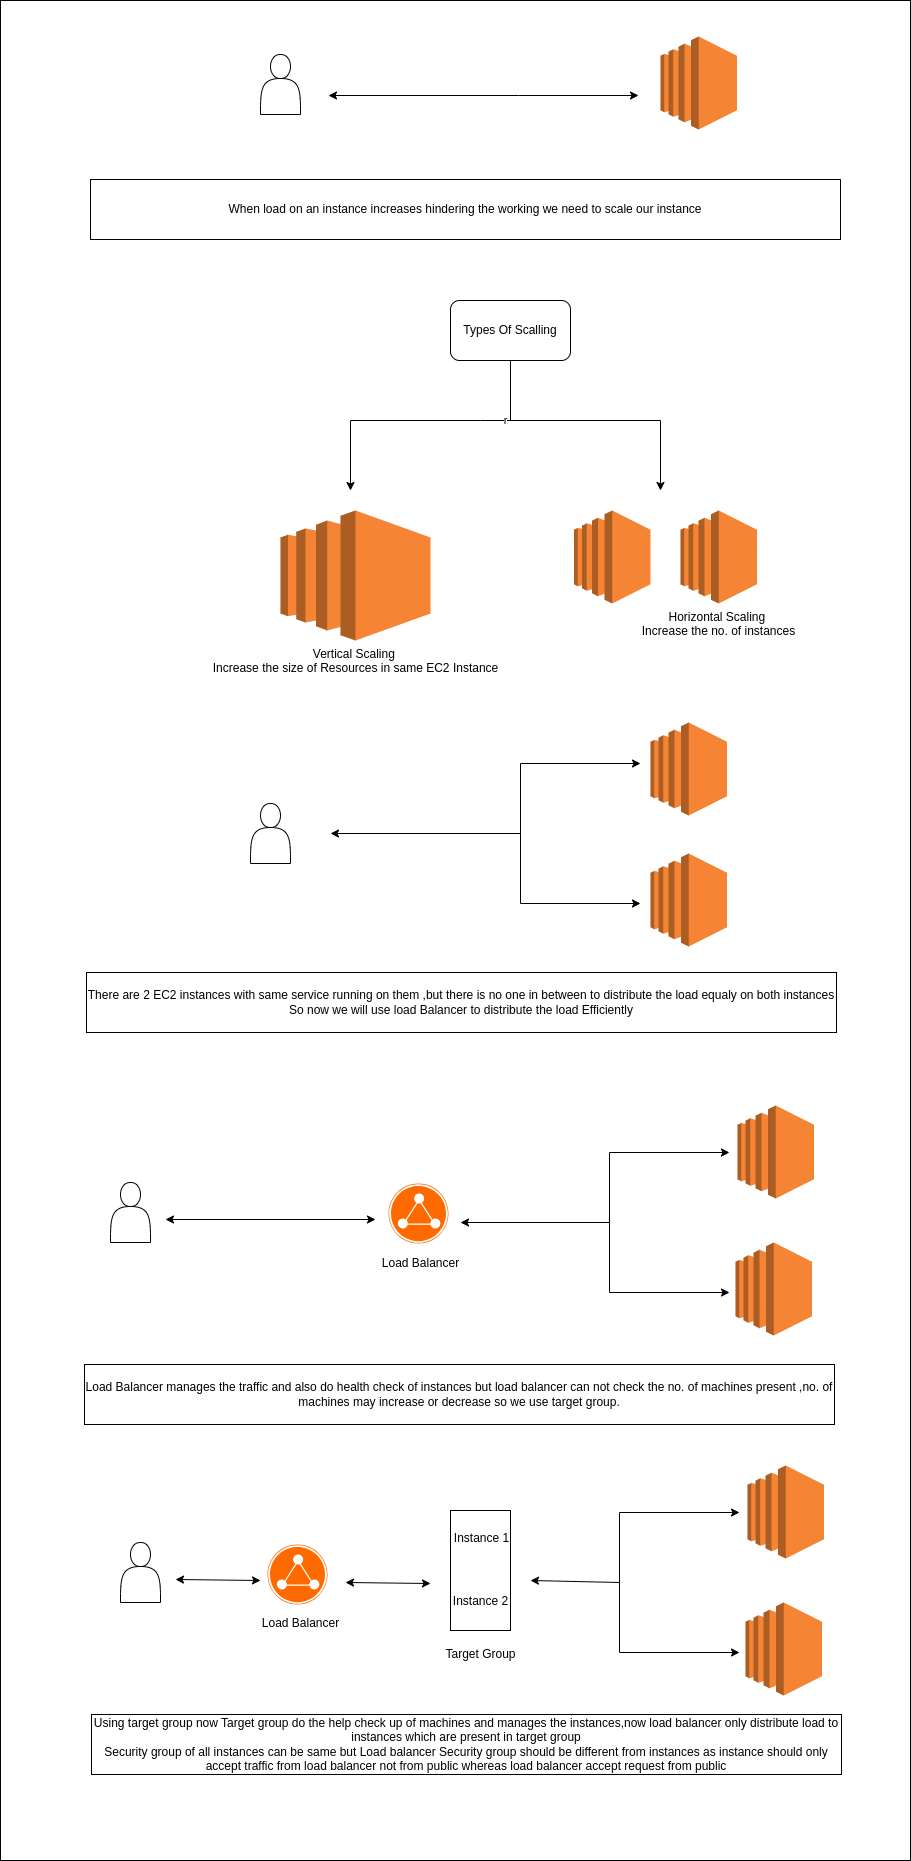

The diagram above was exported from draw.io. Its source (the exported page's mxGraphModel, read from the mxfile embedded in the PNG):
<mxGraphModel dx="2472" dy="833" grid="1" gridSize="10" guides="1" tooltips="1" connect="1" arrows="1" fold="1" page="1" pageScale="1" pageWidth="827" pageHeight="1169" background="light-dark(#FFFFFF,#808080)" math="0" shadow="0">
  <root>
    <mxCell id="0" />
    <mxCell id="1" parent="0" />
    <mxCell id="NUEigFsp8f2Dyo1uNI9G-1" value="" style="rounded=0;whiteSpace=wrap;html=1;" vertex="1" parent="1">
      <mxGeometry x="-30" y="20" width="910" height="1860" as="geometry" />
    </mxCell>
    <mxCell id="kPz4R6LYXs5V-1H3STyb-1" value="" style="outlineConnect=0;dashed=0;verticalLabelPosition=bottom;verticalAlign=top;align=center;html=1;shape=mxgraph.aws3.ec2;fillColor=#F58534;gradientColor=none;" parent="1" vertex="1">
      <mxGeometry x="620" y="873" width="76.5" height="93" as="geometry" />
    </mxCell>
    <mxCell id="kPz4R6LYXs5V-1H3STyb-2" value="Vertical Scaling&amp;nbsp;&lt;br&gt;Increase the size of Resources in same EC2 Instance" style="outlineConnect=0;dashed=0;verticalLabelPosition=bottom;verticalAlign=top;align=center;html=1;shape=mxgraph.aws3.ec2;fillColor=#F58534;gradientColor=none;" parent="1" vertex="1">
      <mxGeometry x="250" y="530" width="150" height="130" as="geometry" />
    </mxCell>
    <mxCell id="kPz4R6LYXs5V-1H3STyb-4" value="" style="shape=actor;whiteSpace=wrap;html=1;" parent="1" vertex="1">
      <mxGeometry x="220" y="823" width="40" height="60" as="geometry" />
    </mxCell>
    <mxCell id="kPz4R6LYXs5V-1H3STyb-5" value="" style="endArrow=classic;startArrow=classic;html=1;rounded=0;" parent="1" edge="1">
      <mxGeometry width="50" height="50" relative="1" as="geometry">
        <mxPoint x="300" y="853" as="sourcePoint" />
        <mxPoint x="610" y="783" as="targetPoint" />
        <Array as="points">
          <mxPoint x="490" y="853" />
          <mxPoint x="490" y="783" />
        </Array>
      </mxGeometry>
    </mxCell>
    <mxCell id="kPz4R6LYXs5V-1H3STyb-6" value="" style="endArrow=classic;html=1;rounded=0;" parent="1" edge="1">
      <mxGeometry width="50" height="50" relative="1" as="geometry">
        <mxPoint x="490" y="853" as="sourcePoint" />
        <mxPoint x="610" y="923" as="targetPoint" />
        <Array as="points">
          <mxPoint x="490" y="923" />
        </Array>
      </mxGeometry>
    </mxCell>
    <mxCell id="kPz4R6LYXs5V-1H3STyb-7" value="There are 2 EC2 instances with same service running on them ,but there is no one in between to distribute the load equaly on both instances&lt;div&gt;So now we will use load Balancer to distribute the load Efficiently&lt;/div&gt;" style="rounded=0;whiteSpace=wrap;html=1;" parent="1" vertex="1">
      <mxGeometry x="56" y="992" width="750" height="60" as="geometry" />
    </mxCell>
    <mxCell id="kPz4R6LYXs5V-1H3STyb-8" value="" style="outlineConnect=0;dashed=0;verticalLabelPosition=bottom;verticalAlign=top;align=center;html=1;shape=mxgraph.aws3.ec2;fillColor=#F58534;gradientColor=none;" parent="1" vertex="1">
      <mxGeometry x="630" y="56" width="76.5" height="93" as="geometry" />
    </mxCell>
    <mxCell id="kPz4R6LYXs5V-1H3STyb-9" value="" style="shape=actor;whiteSpace=wrap;html=1;" parent="1" vertex="1">
      <mxGeometry x="230" y="74" width="40" height="60" as="geometry" />
    </mxCell>
    <mxCell id="kPz4R6LYXs5V-1H3STyb-10" value="" style="endArrow=classic;startArrow=classic;html=1;rounded=0;" parent="1" edge="1">
      <mxGeometry width="50" height="50" relative="1" as="geometry">
        <mxPoint x="298" y="115" as="sourcePoint" />
        <mxPoint x="608" y="115" as="targetPoint" />
        <Array as="points">
          <mxPoint x="488" y="115" />
        </Array>
      </mxGeometry>
    </mxCell>
    <mxCell id="kPz4R6LYXs5V-1H3STyb-11" value="When load on an instance increases hindering the working we need to scale our instance" style="rounded=0;whiteSpace=wrap;html=1;" parent="1" vertex="1">
      <mxGeometry x="60" y="199" width="750" height="60" as="geometry" />
    </mxCell>
    <mxCell id="kPz4R6LYXs5V-1H3STyb-12" value="r" style="endArrow=classic;startArrow=classic;html=1;rounded=0;" parent="1" edge="1">
      <mxGeometry width="50" height="50" relative="1" as="geometry">
        <mxPoint x="630" y="510" as="sourcePoint" />
        <mxPoint x="320" y="510" as="targetPoint" />
        <Array as="points">
          <mxPoint x="630" y="440" />
          <mxPoint x="450" y="440" />
          <mxPoint x="320" y="440" />
        </Array>
      </mxGeometry>
    </mxCell>
    <mxCell id="kPz4R6LYXs5V-1H3STyb-14" value="" style="endArrow=none;html=1;rounded=0;" parent="1" edge="1">
      <mxGeometry width="50" height="50" relative="1" as="geometry">
        <mxPoint x="480" y="440" as="sourcePoint" />
        <mxPoint x="480" y="380" as="targetPoint" />
      </mxGeometry>
    </mxCell>
    <mxCell id="kPz4R6LYXs5V-1H3STyb-15" value="Types Of Scalling" style="rounded=1;whiteSpace=wrap;html=1;" parent="1" vertex="1">
      <mxGeometry x="420" y="320" width="120" height="60" as="geometry" />
    </mxCell>
    <mxCell id="kPz4R6LYXs5V-1H3STyb-16" value="" style="outlineConnect=0;dashed=0;verticalLabelPosition=bottom;verticalAlign=top;align=center;html=1;shape=mxgraph.aws3.ec2;fillColor=#F58534;gradientColor=none;" parent="1" vertex="1">
      <mxGeometry x="620" y="742" width="76.5" height="93" as="geometry" />
    </mxCell>
    <mxCell id="kPz4R6LYXs5V-1H3STyb-17" value="Horizontal Scaling&amp;nbsp;&lt;br&gt;Increase the no. of instances" style="outlineConnect=0;dashed=0;verticalLabelPosition=bottom;verticalAlign=top;align=center;html=1;shape=mxgraph.aws3.ec2;fillColor=#F58534;gradientColor=none;" parent="1" vertex="1">
      <mxGeometry x="650" y="530" width="76.5" height="93" as="geometry" />
    </mxCell>
    <mxCell id="kPz4R6LYXs5V-1H3STyb-18" value="" style="outlineConnect=0;dashed=0;verticalLabelPosition=bottom;verticalAlign=top;align=center;html=1;shape=mxgraph.aws3.ec2;fillColor=#F58534;gradientColor=none;" parent="1" vertex="1">
      <mxGeometry x="543.5" y="530" width="76.5" height="93" as="geometry" />
    </mxCell>
    <mxCell id="kPz4R6LYXs5V-1H3STyb-19" value="" style="outlineConnect=0;dashed=0;verticalLabelPosition=bottom;verticalAlign=top;align=center;html=1;shape=mxgraph.aws3.ec2;fillColor=#F58534;gradientColor=none;" parent="1" vertex="1">
      <mxGeometry x="705" y="1262" width="76.5" height="93" as="geometry" />
    </mxCell>
    <mxCell id="kPz4R6LYXs5V-1H3STyb-20" value="" style="shape=actor;whiteSpace=wrap;html=1;" parent="1" vertex="1">
      <mxGeometry x="80" y="1202" width="40" height="60" as="geometry" />
    </mxCell>
    <mxCell id="kPz4R6LYXs5V-1H3STyb-21" value="" style="endArrow=classic;startArrow=classic;html=1;rounded=0;" parent="1" edge="1">
      <mxGeometry width="50" height="50" relative="1" as="geometry">
        <mxPoint x="430" y="1242" as="sourcePoint" />
        <mxPoint x="699" y="1172" as="targetPoint" />
        <Array as="points">
          <mxPoint x="579" y="1242" />
          <mxPoint x="579" y="1172" />
        </Array>
      </mxGeometry>
    </mxCell>
    <mxCell id="kPz4R6LYXs5V-1H3STyb-22" value="" style="endArrow=classic;html=1;rounded=0;" parent="1" edge="1">
      <mxGeometry width="50" height="50" relative="1" as="geometry">
        <mxPoint x="579" y="1242" as="sourcePoint" />
        <mxPoint x="699" y="1312" as="targetPoint" />
        <Array as="points">
          <mxPoint x="579" y="1312" />
        </Array>
      </mxGeometry>
    </mxCell>
    <mxCell id="kPz4R6LYXs5V-1H3STyb-23" value="" style="outlineConnect=0;dashed=0;verticalLabelPosition=bottom;verticalAlign=top;align=center;html=1;shape=mxgraph.aws3.ec2;fillColor=#F58534;gradientColor=none;" parent="1" vertex="1">
      <mxGeometry x="707" y="1125" width="76.5" height="93" as="geometry" />
    </mxCell>
    <mxCell id="kPz4R6LYXs5V-1H3STyb-24" value="" style="points=[];aspect=fixed;html=1;align=center;shadow=0;dashed=0;fillColor=#FF6A00;strokeColor=none;shape=mxgraph.alibaba_cloud.slb_server_load_balancer_02;" parent="1" vertex="1">
      <mxGeometry x="358" y="1203" width="60" height="60" as="geometry" />
    </mxCell>
    <mxCell id="kPz4R6LYXs5V-1H3STyb-25" value="" style="endArrow=classic;startArrow=classic;html=1;rounded=0;" parent="1" edge="1">
      <mxGeometry width="50" height="50" relative="1" as="geometry">
        <mxPoint x="135" y="1239" as="sourcePoint" />
        <mxPoint x="345" y="1239" as="targetPoint" />
      </mxGeometry>
    </mxCell>
    <mxCell id="kPz4R6LYXs5V-1H3STyb-26" value="Load Balancer" style="text;html=1;align=center;verticalAlign=middle;resizable=0;points=[];autosize=1;strokeColor=none;fillColor=none;" parent="1" vertex="1">
      <mxGeometry x="340" y="1268" width="100" height="30" as="geometry" />
    </mxCell>
    <mxCell id="kPz4R6LYXs5V-1H3STyb-27" value="Load Balancer manages the traffic and also do health check of instances but load balancer can not check the no. of machines present ,no. of machines may increase or decrease so we use target group." style="rounded=0;whiteSpace=wrap;html=1;" parent="1" vertex="1">
      <mxGeometry x="54" y="1384" width="750" height="60" as="geometry" />
    </mxCell>
    <mxCell id="kPz4R6LYXs5V-1H3STyb-28" value="" style="outlineConnect=0;dashed=0;verticalLabelPosition=bottom;verticalAlign=top;align=center;html=1;shape=mxgraph.aws3.ec2;fillColor=#F58534;gradientColor=none;" parent="1" vertex="1">
      <mxGeometry x="715" y="1622" width="76.5" height="93" as="geometry" />
    </mxCell>
    <mxCell id="kPz4R6LYXs5V-1H3STyb-29" value="" style="shape=actor;whiteSpace=wrap;html=1;" parent="1" vertex="1">
      <mxGeometry x="90" y="1562" width="40" height="60" as="geometry" />
    </mxCell>
    <mxCell id="kPz4R6LYXs5V-1H3STyb-30" value="" style="endArrow=classic;startArrow=classic;html=1;rounded=0;" parent="1" edge="1">
      <mxGeometry width="50" height="50" relative="1" as="geometry">
        <mxPoint x="500" y="1600" as="sourcePoint" />
        <mxPoint x="709" y="1532" as="targetPoint" />
        <Array as="points">
          <mxPoint x="589" y="1602" />
          <mxPoint x="589" y="1532" />
        </Array>
      </mxGeometry>
    </mxCell>
    <mxCell id="kPz4R6LYXs5V-1H3STyb-31" value="" style="endArrow=classic;html=1;rounded=0;" parent="1" edge="1">
      <mxGeometry width="50" height="50" relative="1" as="geometry">
        <mxPoint x="589" y="1602" as="sourcePoint" />
        <mxPoint x="709" y="1672" as="targetPoint" />
        <Array as="points">
          <mxPoint x="589" y="1672" />
        </Array>
      </mxGeometry>
    </mxCell>
    <mxCell id="kPz4R6LYXs5V-1H3STyb-32" value="" style="outlineConnect=0;dashed=0;verticalLabelPosition=bottom;verticalAlign=top;align=center;html=1;shape=mxgraph.aws3.ec2;fillColor=#F58534;gradientColor=none;" parent="1" vertex="1">
      <mxGeometry x="717" y="1485" width="76.5" height="93" as="geometry" />
    </mxCell>
    <mxCell id="kPz4R6LYXs5V-1H3STyb-33" value="" style="points=[];aspect=fixed;html=1;align=center;shadow=0;dashed=0;fillColor=#FF6A00;strokeColor=none;shape=mxgraph.alibaba_cloud.slb_server_load_balancer_02;" parent="1" vertex="1">
      <mxGeometry x="237" y="1564" width="60" height="60" as="geometry" />
    </mxCell>
    <mxCell id="kPz4R6LYXs5V-1H3STyb-34" value="" style="endArrow=classic;startArrow=classic;html=1;rounded=0;" parent="1" edge="1">
      <mxGeometry width="50" height="50" relative="1" as="geometry">
        <mxPoint x="145" y="1599" as="sourcePoint" />
        <mxPoint x="230" y="1600" as="targetPoint" />
      </mxGeometry>
    </mxCell>
    <mxCell id="kPz4R6LYXs5V-1H3STyb-35" value="Load Balancer" style="text;html=1;align=center;verticalAlign=middle;resizable=0;points=[];autosize=1;strokeColor=none;fillColor=none;" parent="1" vertex="1">
      <mxGeometry x="220" y="1628" width="100" height="30" as="geometry" />
    </mxCell>
    <mxCell id="kPz4R6LYXs5V-1H3STyb-36" value="" style="rounded=0;whiteSpace=wrap;html=1;rotation=-90;" parent="1" vertex="1">
      <mxGeometry x="390" y="1560" width="120" height="60" as="geometry" />
    </mxCell>
    <mxCell id="kPz4R6LYXs5V-1H3STyb-37" value="" style="endArrow=classic;startArrow=classic;html=1;rounded=0;" parent="1" edge="1">
      <mxGeometry width="50" height="50" relative="1" as="geometry">
        <mxPoint x="315" y="1602" as="sourcePoint" />
        <mxPoint x="400" y="1603" as="targetPoint" />
      </mxGeometry>
    </mxCell>
    <mxCell id="kPz4R6LYXs5V-1H3STyb-38" value="Target Group" style="text;html=1;align=center;verticalAlign=middle;resizable=0;points=[];autosize=1;strokeColor=none;fillColor=none;" parent="1" vertex="1">
      <mxGeometry x="405" y="1659" width="90" height="30" as="geometry" />
    </mxCell>
    <mxCell id="kPz4R6LYXs5V-1H3STyb-39" value="Using target group now Target group do the help check up of machines and manages the instances,now load balancer only distribute load to instances which are present in target group&lt;br&gt;Security group of all instances can be same but Load balancer Security group should be different from instances as instance should only accept traffic from load balancer not from public whereas load balancer accept request from public" style="rounded=0;whiteSpace=wrap;html=1;" parent="1" vertex="1">
      <mxGeometry x="61" y="1734" width="750" height="60" as="geometry" />
    </mxCell>
    <mxCell id="kPz4R6LYXs5V-1H3STyb-40" value="Instance 1" style="text;html=1;align=center;verticalAlign=middle;resizable=0;points=[];autosize=1;strokeColor=none;fillColor=none;" parent="1" vertex="1">
      <mxGeometry x="411" y="1543" width="80" height="30" as="geometry" />
    </mxCell>
    <mxCell id="kPz4R6LYXs5V-1H3STyb-41" value="Instance 2" style="text;html=1;align=center;verticalAlign=middle;resizable=0;points=[];autosize=1;strokeColor=none;fillColor=none;" parent="1" vertex="1">
      <mxGeometry x="410" y="1606" width="80" height="30" as="geometry" />
    </mxCell>
  </root>
</mxGraphModel>